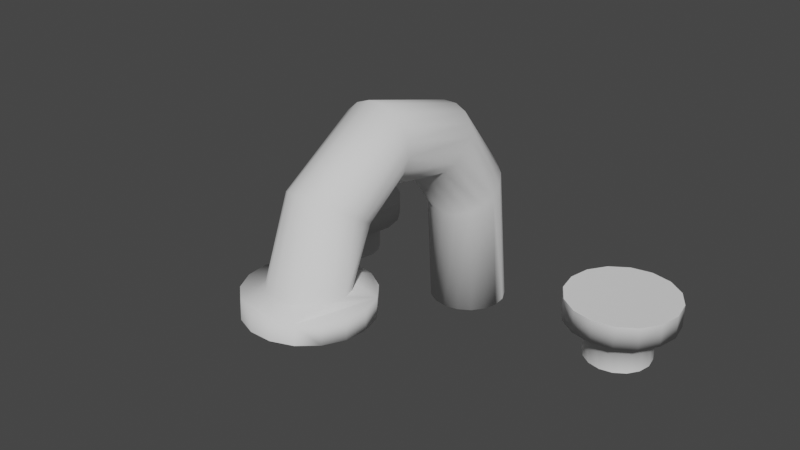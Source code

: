 # Source: tap.blend  (saved by Blender 3.6.11; exported with 4.5.12 LTS)
import bpy
from mathutils import Matrix  # noqa: F401  (used for matrix-valued properties, if any)

bpy.ops.wm.read_factory_settings(use_empty=True)
scene = bpy.context.scene
scene.name = 'Scene'

# ---- collections
col_collection = bpy.data.collections.new('Collection'); scene.collection.children.link(col_collection)

# ---- node groups
ng_auto_smooth = bpy.data.node_groups.new('Auto Smooth', 'GeometryNodeTree')
_s = ng_auto_smooth.interface.new_socket(name='Geometry', in_out='OUTPUT', socket_type='NodeSocketGeometry')
_s = ng_auto_smooth.interface.new_socket(name='Geometry', in_out='INPUT', socket_type='NodeSocketGeometry')
_s = ng_auto_smooth.interface.new_socket(name='Angle', in_out='INPUT', socket_type='NodeSocketFloat')
_s.subtype = 'ANGLE'
_s.min_value = 0.0
_s.max_value = 3.142
ng_auto_smooth.is_modifier = True
_N = ng_auto_smooth.nodes; _L = ng_auto_smooth.links
n0 = _N.new('NodeGroupOutput'); n0.name = 'Group Output'; n0.location = (480, -100)
n1 = _N.new('NodeGroupInput'); n1.name = 'Group Input'; n1.location = (-420, -300)
n2 = _N.new('NodeGroupInput'); n2.name = 'Group Input.001'; n2.location = (-60, -100)
n3 = _N.new('GeometryNodeSetShadeSmooth'); n3.name = 'Set Shade Smooth'; n3.location = (120, -100)
n3.domain = 'EDGE'
n4 = _N.new('GeometryNodeSetShadeSmooth'); n4.name = 'Set Shade Smooth.001'; n4.location = (300, -100)
n5 = _N.new('GeometryNodeInputMeshEdgeAngle'); n5.name = 'Edge Angle'; n5.location = (-420, -220)
n6 = _N.new('GeometryNodeInputEdgeSmooth'); n6.name = 'Is Edge Smooth'; n6.location = (-60, -160)
n7 = _N.new('GeometryNodeInputShadeSmooth'); n7.name = 'Is Face Smooth'; n7.location = (-240, -340)
n8 = _N.new('FunctionNodeBooleanMath'); n8.name = 'Boolean Math'; n8.location = (-60, -220)
n9 = _N.new('FunctionNodeCompare'); n9.name = 'Compare'; n9.location = (-240, -180)
n9.operation = 'LESS_EQUAL'
_L.new(n5.outputs[0], n9.inputs[0])
_L.new(n4.outputs[0], n0.inputs[0])
_L.new(n1.outputs[1], n9.inputs[1])
_L.new(n9.outputs[0], n8.inputs[0])
_L.new(n7.outputs[0], n8.inputs[1])
_L.new(n2.outputs[0], n3.inputs[0])
_L.new(n6.outputs[0], n3.inputs[1])
_L.new(n3.outputs[0], n4.inputs[0])
_L.new(n8.outputs[0], n3.inputs[2])
n0.is_active_output = True

# ---- world
world_world = bpy.data.worlds.new('World'); scene.world = world_world
world_world.use_nodes = True; world_world.node_tree.nodes.clear()
_N = world_world.node_tree.nodes; _L = world_world.node_tree.links
n0 = _N.new('ShaderNodeOutputWorld'); n0.name = 'World Output'; n0.location = (300, 300)
n1 = _N.new('ShaderNodeBackground'); n1.name = 'Background'; n1.location = (10, 300)
n1.inputs[0].default_value = (0.05088, 0.05088, 0.05088, 1.0)
_L.new(n1.outputs[0], n0.inputs[0])
n0.is_active_output = True
world_world.color = (0.05088, 0.05088, 0.05088)
world_world.use_sun_shadow = False
world_world.sun_shadow_jitter_overblur = 0.0

# ---- meshes
me_cylinder = bpy.data.meshes.new('Cylinder')
me_cylinder.from_pydata([(0.0, 1.0, -1.0), (0.0, 1.0, 1.0), (0.3612, 0.9325, -1.0), (0.3612, 0.9325, 1.0), (0.6737, 0.739, -1.0), (0.6737, 0.739, 1.0), (0.8952, 0.4457, -1.0), (0.8952, 0.4457, 1.0), (0.9957, 0.09227, -1.0), (0.9957, 0.09227, 1.0), (0.9618, -0.2737, -1.0), (0.9618, -0.2737, 1.0), (0.798, -0.6026, -1.0), (0.798, -0.6026, 1.0), (0.5264, -0.8502, -1.0), (0.5264, -0.8502, 1.0), (0.1837, -0.983, -1.0), (0.1837, -0.983, 1.0), (-0.1837, -0.983, -1.0), (-0.1837, -0.983, 1.0), (-0.5264, -0.8502, -1.0), (-0.5264, -0.8502, 1.0), (-0.798, -0.6026, -1.0), (-0.798, -0.6026, 1.0), (-0.9618, -0.2737, -1.0), (-0.9618, -0.2737, 1.0), (-0.9957, 0.09227, -1.0), (-0.9957, 0.09227, 1.0), (-0.8952, 0.4457, -1.0), (-0.8952, 0.4457, 1.0), (-0.6737, 0.739, -1.0), (-0.6737, 0.739, 1.0), (-0.3612, 0.9325, -1.0), (-0.3612, 0.9325, 1.0), (-2.634e-08, 1.163, -1.811), (0.3612, 1.107, -1.848), (0.6737, 0.9446, -1.954), (0.8952, 0.699, -2.114), (0.9957, 0.4028, -2.307), (0.9618, 0.09627, -2.507), (0.798, -0.1793, -2.686), (0.5264, -0.3867, -2.821), (0.1837, -0.498, -2.894), (-0.1837, -0.498, -2.894), (-0.5264, -0.3867, -2.821), (-0.798, -0.1793, -2.686), (-0.9618, 0.09627, -2.507), (-0.9957, 0.4028, -2.307), (-0.8952, 0.699, -2.114), (-0.6737, 0.9446, -1.954), (-0.3612, 1.107, -1.848), (-1.784e-07, 2.235, -3.227), (0.3612, 2.192, -3.279), (0.6737, 2.068, -3.428), (0.8952, 1.881, -3.654), (0.9957, 1.656, -3.926), (0.9618, 1.422, -4.208), (0.798, 1.213, -4.461), (0.5264, 1.055, -4.652), (0.1837, 0.9699, -4.754), (-0.1837, 0.9699, -4.754), (-0.5264, 1.055, -4.652), (-0.798, 1.213, -4.461), (-0.9618, 1.422, -4.208), (-0.9957, 1.656, -3.926), (-0.8952, 1.881, -3.654), (-0.6737, 2.068, -3.428), (-0.3612, 2.192, -3.279), (-1.476e-07, 3.754, -3.56), (0.3612, 3.753, -3.628), (0.6737, 3.751, -3.821), (0.8952, 3.747, -4.115), (0.9957, 3.742, -4.468), (0.9618, 3.737, -4.834), (0.798, 3.733, -5.163), (0.5264, 3.729, -5.41), (0.1837, 3.728, -5.543), (-0.1837, 3.728, -5.543), (-0.5264, 3.729, -5.41), (-0.798, 3.733, -5.163), (-0.9618, 3.737, -4.834), (-0.9957, 3.742, -4.468), (-0.8952, 3.747, -4.115), (-0.6737, 3.751, -3.821), (-0.3612, 3.753, -3.628), (-2.766e-07, 4.486, -2.973), (0.3612, 4.542, -3.01), (0.6737, 4.702, -3.118), (0.8952, 4.945, -3.282), (0.9957, 5.238, -3.48), (0.9618, 5.542, -3.685), (0.798, 5.814, -3.869), (0.5264, 6.02, -4.007), (0.1837, 6.13, -4.081), (-0.1837, 6.13, -4.081), (-0.5264, 6.02, -4.007), (-0.798, 5.814, -3.869), (-0.9618, 5.542, -3.685), (-0.9957, 5.238, -3.48), (-0.8952, 4.945, -3.282), (-0.6737, 4.702, -3.118), (-0.3612, 4.542, -3.01), (4.03e-06, 5.025, -1.859), (0.3553, 5.091, -1.861), (0.6627, 5.281, -1.865), (0.8805, 5.57, -1.872), (0.9794, 5.917, -1.881), (0.9461, 6.277, -1.889), (0.7849, 6.601, -1.897), (0.5178, 6.844, -1.903), (0.1807, 6.975, -1.906), (-0.1807, 6.975, -1.906), (-0.5178, 6.844, -1.903), (-0.7849, 6.601, -1.897), (-0.9461, 6.277, -1.889), (-0.9794, 5.917, -1.881), (-0.8805, 5.57, -1.872), (-0.6626, 5.281, -1.865), (-0.3553, 5.091, -1.861), (4.04e-06, 5.038, -1.308), (0.3553, 5.104, -1.309), (0.6627, 5.294, -1.314), (0.8805, 5.583, -1.321), (0.9794, 5.93, -1.329), (0.9461, 6.29, -1.338), (0.7849, 6.614, -1.346), (0.5178, 6.857, -1.351), (0.1807, 6.988, -1.355), (-0.1807, 6.988, -1.355), (-0.5178, 6.857, -1.351), (-0.7849, 6.614, -1.346), (-0.9461, 6.29, -1.338), (-0.9794, 5.93, -1.329), (-0.8805, 5.583, -1.321), (-0.6626, 5.294, -1.314), (-0.3553, 5.104, -1.309), (0.0005134, 4.452, -1.745), (0.5637, 4.557, -1.747), (1.051, 4.859, -1.753), (1.396, 5.316, -1.762), (1.553, 5.867, -1.772), (1.5, 6.437, -1.783), (1.245, 6.95, -1.793), (0.8212, 7.336, -1.801), (0.287, 7.543, -1.805), (-0.2859, 7.543, -1.805), (-0.8202, 7.336, -1.801), (-1.244, 6.95, -1.793), (-1.499, 6.437, -1.783), (-1.552, 5.867, -1.772), (-1.395, 5.316, -1.762), (-1.05, 4.859, -1.753), (-0.5627, 4.557, -1.747), (0.0005134, 4.472, -1.226), (0.5637, 4.578, -1.228), (1.051, 4.879, -1.234), (1.396, 5.336, -1.243), (1.553, 5.887, -1.253), (1.5, 6.457, -1.264), (1.245, 6.97, -1.274), (0.8212, 7.356, -1.282), (0.287, 7.563, -1.286), (-0.2859, 7.563, -1.286), (-0.8202, 7.356, -1.282), (-1.244, 6.97, -1.274), (-1.499, 6.457, -1.264), (-1.552, 5.887, -1.253), (-1.395, 5.336, -1.243), (-1.05, 4.879, -1.234), (-0.5627, 4.578, -1.228)], [], [(0, 1, 3, 2), (2, 3, 5, 4), (4, 5, 7, 6), (6, 7, 9, 8), (8, 9, 11, 10), (10, 11, 13, 12), (12, 13, 15, 14), (14, 15, 17, 16), (16, 17, 19, 18), (18, 19, 21, 20), (20, 21, 23, 22), (22, 23, 25, 24), (24, 25, 27, 26), (26, 27, 29, 28), (28, 29, 31, 30), (3, 1, 33, 31, 29, 27, 25, 23, 21, 19, 17, 15, 13, 11, 9, 7, 5), (30, 31, 33, 32), (32, 33, 1, 0), (22, 24, 46, 45), (48, 49, 66, 65), (32, 0, 34, 50), (8, 10, 39, 38), (18, 20, 44, 43), (28, 30, 49, 48), (4, 6, 37, 36), (14, 16, 42, 41), (24, 26, 47, 46), (0, 2, 35, 34), (10, 12, 40, 39), (20, 22, 45, 44), (30, 32, 50, 49), (6, 8, 38, 37), (16, 18, 43, 42), (26, 28, 48, 47), (2, 4, 36, 35), (12, 14, 41, 40), (53, 54, 71, 70), (41, 42, 59, 58), (34, 35, 52, 51), (49, 50, 67, 66), (42, 43, 60, 59), (35, 36, 53, 52), (50, 34, 51, 67), (43, 44, 61, 60), (36, 37, 54, 53), (44, 45, 62, 61), (37, 38, 55, 54), (45, 46, 63, 62), (38, 39, 56, 55), (46, 47, 64, 63), (39, 40, 57, 56), (47, 48, 65, 64), (40, 41, 58, 57), (77, 94, 93, 76), (61, 62, 79, 78), (54, 55, 72, 71), (62, 63, 80, 79), (55, 56, 73, 72), (63, 64, 81, 80), (56, 57, 74, 73), (64, 65, 82, 81), (57, 58, 75, 74), (65, 66, 83, 82), (58, 59, 76, 75), (51, 52, 69, 68), (66, 67, 84, 83), (59, 60, 77, 76), (52, 53, 70, 69), (67, 51, 68, 84), (60, 61, 78, 77), (79, 96, 95, 78), (70, 87, 86, 69), (68, 85, 101, 84), (77, 78, 95, 94), (71, 88, 87, 70), (72, 89, 88, 71), (80, 97, 96, 79), (73, 90, 89, 72), (81, 98, 97, 80), (74, 91, 90, 73), (82, 99, 98, 81), (75, 92, 91, 74), (83, 100, 99, 82), (76, 93, 92, 75), (84, 101, 100, 83), (97, 98, 115, 114), (132, 131, 165, 166), (90, 91, 108, 107), (98, 99, 116, 115), (91, 92, 109, 108), (99, 100, 117, 116), (92, 93, 110, 109), (85, 86, 103, 102), (100, 101, 118, 117), (93, 94, 111, 110), (86, 87, 104, 103), (101, 85, 102, 118), (94, 95, 112, 111), (87, 88, 105, 104), (95, 96, 113, 112), (88, 89, 106, 105), (96, 97, 114, 113), (89, 90, 107, 106), (119, 120, 121, 122, 123, 124, 125, 126, 127, 128, 129, 130, 131, 132, 133, 134, 135), (107, 108, 142, 141), (131, 130, 164, 165), (106, 107, 141, 140), (130, 129, 163, 164), (105, 106, 140, 139), (129, 128, 162, 163), (118, 102, 136, 152), (104, 105, 139, 138), (128, 127, 161, 162), (117, 118, 152, 151), (103, 104, 138, 137), (127, 126, 160, 161), (116, 117, 151, 150), (102, 103, 137, 136), (126, 125, 159, 160), (115, 116, 150, 149), (150, 151, 168, 167), (143, 144, 161, 160), (136, 137, 154, 153), (151, 152, 169, 168), (144, 145, 162, 161), (137, 138, 155, 154), (152, 136, 153, 169), (145, 146, 163, 162), (138, 139, 156, 155), (146, 147, 164, 163), (139, 140, 157, 156), (147, 148, 165, 164), (140, 141, 158, 157), (148, 149, 166, 165), (141, 142, 159, 158), (149, 150, 167, 166), (142, 143, 160, 159), (108, 109, 143, 142), (133, 132, 166, 167), (109, 110, 144, 143), (120, 119, 153, 154), (134, 133, 167, 168), (110, 111, 145, 144), (121, 120, 154, 155), (135, 134, 168, 169), (111, 112, 146, 145), (122, 121, 155, 156), (119, 135, 169, 153), (112, 113, 147, 146), (123, 122, 156, 157), (113, 114, 148, 147), (124, 123, 157, 158), (114, 115, 149, 148), (125, 124, 158, 159), (69, 86, 85, 68)])
me_cylinder.polygons.foreach_set('use_smooth', [True] * 155)
_uv = me_cylinder.uv_layers.new(name='UVMap')
_uv.uv.foreach_set('vector', [1.0, 0.5, 1.0, 1.0, 0.9412, 1.0, 0.9412, 0.5, 0.9412, 0.5, 0.9412, 1.0, 0.8824, 1.0, 0.8824, 0.5, 0.8824, 0.5, 0.8824, 1.0, 0.8235, 1.0, 0.8235, 0.5, 0.8235, 0.5, 0.8235, 1.0, 0.7647, 1.0, 0.7647, 0.5, 0.7647, 0.5, 0.7647, 1.0, 0.7059, 1.0, 0.7059, 0.5, 0.7059, 0.5, 0.7059, 1.0, 0.6471, 1.0, 0.6471, 0.5, 0.6471, 0.5, 0.6471, 1.0, 0.5882, 1.0, 0.5882, 0.5, 0.5882, 0.5, 0.5882, 1.0, 0.5294, 1.0, 0.5294, 0.5, 0.5294, 0.5, 0.5294, 1.0, 0.4706, 1.0, 0.4706, 0.5, 0.4706, 0.5, 0.4706, 1.0, 0.4118, 1.0, 0.4118, 0.5, 0.4118, 0.5, 0.4118, 1.0, 0.3529, 1.0, 0.3529, 0.5, 0.3529, 0.5, 0.3529, 1.0, 0.2941, 1.0, 0.2941, 0.5, 0.2941, 0.5, 0.2941, 1.0, 0.2353, 1.0, 0.2353, 0.5, 0.2353, 0.5, 0.2353, 1.0, 0.1765, 1.0, 0.1765, 0.5, 0.1765, 0.5, 0.1765, 1.0, 0.1176, 1.0, 0.1176, 0.5, 0.3367, 0.4738, 0.25, 0.49, 0.1633, 0.4738, 0.08831, 0.4274, 0.03516, 0.357, 0.01102, 0.2721, 0.01916, 0.1843, 0.05848, 0.1054, 0.1237, 0.04595, 0.2059, 0.01409, 0.2941, 0.01409, 0.3763, 0.04595, 0.4415, 0.1054, 0.4808, 0.1843, 0.489, 0.2721, 0.4648, 0.357, 0.4117, 0.4274, 0.1176, 0.5, 0.1176, 1.0, 0.05882, 1.0, 0.05882, 0.5, 0.05882, 0.5, 0.05882, 1.0, 5.215e-08, 1.0, 5.215e-08, 0.5, 0.3529, 0.5, 0.2941, 0.5, 0.2941, 0.5, 0.3529, 0.5, 0.1765, 0.5, 0.1176, 0.5, 0.1176, 0.5, 0.1765, 0.5, 0.05882, 0.5, 5.215e-08, 0.5, 5.215e-08, 0.5, 0.05882, 0.5, 0.7647, 0.5, 0.7059, 0.5, 0.7059, 0.5, 0.7647, 0.5, 0.4706, 0.5, 0.4118, 0.5, 0.4118, 0.5, 0.4706, 0.5, 0.1765, 0.5, 0.1176, 0.5, 0.1176, 0.5, 0.1765, 0.5, 0.8824, 0.5, 0.8235, 0.5, 0.8235, 0.5, 0.8824, 0.5, 0.5882, 0.5, 0.5294, 0.5, 0.5294, 0.5, 0.5882, 0.5, 0.2941, 0.5, 0.2353, 0.5, 0.2353, 0.5, 0.2941, 0.5, 1.0, 0.5, 0.9412, 0.5, 0.9412, 0.5, 1.0, 0.5, 0.7059, 0.5, 0.6471, 0.5, 0.6471, 0.5, 0.7059, 0.5, 0.4118, 0.5, 0.3529, 0.5, 0.3529, 0.5, 0.4118, 0.5, 0.1176, 0.5, 0.05882, 0.5, 0.05882, 0.5, 0.1176, 0.5, 0.8235, 0.5, 0.7647, 0.5, 0.7647, 0.5, 0.8235, 0.5, 0.5294, 0.5, 0.4706, 0.5, 0.4706, 0.5, 0.5294, 0.5, 0.2353, 0.5, 0.1765, 0.5, 0.1765, 0.5, 0.2353, 0.5, 0.9412, 0.5, 0.8824, 0.5, 0.8824, 0.5, 0.9412, 0.5, 0.6471, 0.5, 0.5882, 0.5, 0.5882, 0.5, 0.6471, 0.5, 0.8824, 0.5, 0.8235, 0.5, 0.8235, 0.5, 0.8824, 0.5, 0.5882, 0.5, 0.5294, 0.5, 0.5294, 0.5, 0.5882, 0.5, 1.0, 0.5, 0.9412, 0.5, 0.9412, 0.5, 1.0, 0.5, 0.1176, 0.5, 0.05882, 0.5, 0.05882, 0.5, 0.1176, 0.5, 0.5294, 0.5, 0.4706, 0.5, 0.4706, 0.5, 0.5294, 0.5, 0.9412, 0.5, 0.8824, 0.5, 0.8824, 0.5, 0.9412, 0.5, 0.05882, 0.5, 5.215e-08, 0.5, 5.215e-08, 0.5, 0.05882, 0.5, 0.4706, 0.5, 0.4118, 0.5, 0.4118, 0.5, 0.4706, 0.5, 0.8824, 0.5, 0.8235, 0.5, 0.8235, 0.5, 0.8824, 0.5, 0.4118, 0.5, 0.3529, 0.5, 0.3529, 0.5, 0.4118, 0.5, 0.8235, 0.5, 0.7647, 0.5, 0.7647, 0.5, 0.8235, 0.5, 0.3529, 0.5, 0.2941, 0.5, 0.2941, 0.5, 0.3529, 0.5, 0.7647, 0.5, 0.7059, 0.5, 0.7059, 0.5, 0.7647, 0.5, 0.2941, 0.5, 0.2353, 0.5, 0.2353, 0.5, 0.2941, 0.5, 0.7059, 0.5, 0.6471, 0.5, 0.6471, 0.5, 0.7059, 0.5, 0.2353, 0.5, 0.1765, 0.5, 0.1765, 0.5, 0.2353, 0.5, 0.6471, 0.5, 0.5882, 0.5, 0.5882, 0.5, 0.6471, 0.5, 0.4706, 0.5, 0.4706, 0.5, 0.5294, 0.5, 0.5294, 0.5, 0.4118, 0.5, 0.3529, 0.5, 0.3529, 0.5, 0.4118, 0.5, 0.8235, 0.5, 0.7647, 0.5, 0.7647, 0.5, 0.8235, 0.5, 0.3529, 0.5, 0.2941, 0.5, 0.2941, 0.5, 0.3529, 0.5, 0.7647, 0.5, 0.7059, 0.5, 0.7059, 0.5, 0.7647, 0.5, 0.2941, 0.5, 0.2353, 0.5, 0.2353, 0.5, 0.2941, 0.5, 0.7059, 0.5, 0.6471, 0.5, 0.6471, 0.5, 0.7059, 0.5, 0.2353, 0.5, 0.1765, 0.5, 0.1765, 0.5, 0.2353, 0.5, 0.6471, 0.5, 0.5882, 0.5, 0.5882, 0.5, 0.6471, 0.5, 0.1765, 0.5, 0.1176, 0.5, 0.1176, 0.5, 0.1765, 0.5, 0.5882, 0.5, 0.5294, 0.5, 0.5294, 0.5, 0.5882, 0.5, 1.0, 0.5, 0.9412, 0.5, 0.9412, 0.5, 1.0, 0.5, 0.1176, 0.5, 0.05882, 0.5, 0.05882, 0.5, 0.1176, 0.5, 0.5294, 0.5, 0.4706, 0.5, 0.4706, 0.5, 0.5294, 0.5, 0.9412, 0.5, 0.8824, 0.5, 0.8824, 0.5, 0.9412, 0.5, 0.05882, 0.5, 5.215e-08, 0.5, 5.215e-08, 0.5, 0.05882, 0.5, 0.4706, 0.5, 0.4118, 0.5, 0.4118, 0.5, 0.4706, 0.5, 0.3529, 0.5, 0.3529, 0.5, 0.4118, 0.5, 0.4118, 0.5, 0.8824, 0.5, 0.8824, 0.5, 0.9412, 0.5, 0.9412, 0.5, 5.215e-08, 0.5, 5.215e-08, 0.5, 0.05882, 0.5, 0.05882, 0.5, 0.4706, 0.5, 0.4118, 0.5, 0.4118, 0.5, 0.4706, 0.5, 0.8235, 0.5, 0.8235, 0.5, 0.8824, 0.5, 0.8824, 0.5, 0.7647, 0.5, 0.7647, 0.5, 0.8235, 0.5, 0.8235, 0.5, 0.2941, 0.5, 0.2941, 0.5, 0.3529, 0.5, 0.3529, 0.5, 0.7059, 0.5, 0.7059, 0.5, 0.7647, 0.5, 0.7647, 0.5, 0.2353, 0.5, 0.2353, 0.5, 0.2941, 0.5, 0.2941, 0.5, 0.6471, 0.5, 0.6471, 0.5, 0.7059, 0.5, 0.7059, 0.5, 0.1765, 0.5, 0.1765, 0.5, 0.2353, 0.5, 0.2353, 0.5, 0.5882, 0.5, 0.5882, 0.5, 0.6471, 0.5, 0.6471, 0.5, 0.1176, 0.5, 0.1176, 0.5, 0.1765, 0.5, 0.1765, 0.5, 0.5294, 0.5, 0.5294, 0.5, 0.5882, 0.5, 0.5882, 0.5, 0.05882, 0.5, 0.05882, 0.5, 0.1176, 0.5, 0.1176, 0.5, 0.2941, 0.5, 0.2353, 0.5, 0.2353, 0.5, 0.2941, 0.5, 0.511, 0.2721, 0.5192, 0.1843, 0.5192, 0.1843, 0.511, 0.2721, 0.7059, 0.5, 0.6471, 0.5, 0.6471, 0.5, 0.7059, 0.5, 0.2353, 0.5, 0.1765, 0.5, 0.1765, 0.5, 0.2353, 0.5, 0.6471, 0.5, 0.5882, 0.5, 0.5882, 0.5, 0.6471, 0.5, 0.1765, 0.5, 0.1176, 0.5, 0.1176, 0.5, 0.1765, 0.5, 0.5882, 0.5, 0.5294, 0.5, 0.5294, 0.5, 0.5882, 0.5, 1.0, 0.5, 0.9412, 0.5, 0.9412, 0.5, 1.0, 0.5, 0.1176, 0.5, 0.05882, 0.5, 0.05882, 0.5, 0.1176, 0.5, 0.5294, 0.5, 0.4706, 0.5, 0.4706, 0.5, 0.5294, 0.5, 0.9412, 0.5, 0.8824, 0.5, 0.8824, 0.5, 0.9412, 0.5, 0.05882, 0.5, 5.215e-08, 0.5, 5.215e-08, 0.5, 0.05882, 0.5, 0.4706, 0.5, 0.4118, 0.5, 0.4118, 0.5, 0.4706, 0.5, 0.8824, 0.5, 0.8235, 0.5, 0.8235, 0.5, 0.8824, 0.5, 0.4118, 0.5, 0.3529, 0.5, 0.3529, 0.5, 0.4118, 0.5, 0.8235, 0.5, 0.7647, 0.5, 0.7647, 0.5, 0.8235, 0.5, 0.3529, 0.5, 0.2941, 0.5, 0.2941, 0.5, 0.3529, 0.5, 0.7647, 0.5, 0.7059, 0.5, 0.7059, 0.5, 0.7647, 0.5, 0.75, 0.49, 0.8367, 0.4738, 0.9117, 0.4274, 0.9648, 0.357, 0.989, 0.2721, 0.9808, 0.1843, 0.9415, 0.1054, 0.8763, 0.04595, 0.7941, 0.01409, 0.7059, 0.01409, 0.6237, 0.04595, 0.5585, 0.1054, 0.5192, 0.1843, 0.511, 0.2721, 0.5352, 0.357, 0.5883, 0.4274, 0.6633, 0.4738, 0.7059, 0.5, 0.6471, 0.5, 0.6471, 0.5, 0.7059, 0.5, 0.5192, 0.1843, 0.5585, 0.1054, 0.5585, 0.1054, 0.5192, 0.1843, 0.7647, 0.5, 0.7059, 0.5, 0.7059, 0.5, 0.7647, 0.5, 0.5585, 0.1054, 0.6237, 0.04595, 0.6237, 0.04595, 0.5585, 0.1054, 0.8235, 0.5, 0.7647, 0.5, 0.7647, 0.5, 0.8235, 0.5, 0.6237, 0.04595, 0.7059, 0.01409, 0.7059, 0.01409, 0.6237, 0.04595, 0.05882, 0.5, 5.215e-08, 0.5, 5.215e-08, 0.5, 0.05882, 0.5, 0.8824, 0.5, 0.8235, 0.5, 0.8235, 0.5, 0.8824, 0.5, 0.7059, 0.01409, 0.7941, 0.01409, 0.7941, 0.01409, 0.7059, 0.01409, 0.1176, 0.5, 0.05882, 0.5, 0.05882, 0.5, 0.1176, 0.5, 0.9412, 0.5, 0.8824, 0.5, 0.8824, 0.5, 0.9412, 0.5, 0.7941, 0.01409, 0.8763, 0.04595, 0.8763, 0.04595, 0.7941, 0.01409, 0.1765, 0.5, 0.1176, 0.5, 0.1176, 0.5, 0.1765, 0.5, 1.0, 0.5, 0.9412, 0.5, 0.9412, 0.5, 1.0, 0.5, 0.8763, 0.04595, 0.9415, 0.1054, 0.9415, 0.1054, 0.8763, 0.04595, 0.2353, 0.5, 0.1765, 0.5, 0.1765, 0.5, 0.2353, 0.5, 0.1765, 0.5, 0.1176, 0.5, 0.1176, 0.5, 0.1765, 0.5, 0.5882, 0.5, 0.5294, 0.5, 0.5294, 0.5, 0.5882, 0.5, 1.0, 0.5, 0.9412, 0.5, 0.9412, 0.5, 1.0, 0.5, 0.1176, 0.5, 0.05882, 0.5, 0.05882, 0.5, 0.1176, 0.5, 0.5294, 0.5, 0.4706, 0.5, 0.4706, 0.5, 0.5294, 0.5, 0.9412, 0.5, 0.8824, 0.5, 0.8824, 0.5, 0.9412, 0.5, 0.05882, 0.5, 5.215e-08, 0.5, 5.215e-08, 0.5, 0.05882, 0.5, 0.4706, 0.5, 0.4118, 0.5, 0.4118, 0.5, 0.4706, 0.5, 0.8824, 0.5, 0.8235, 0.5, 0.8235, 0.5, 0.8824, 0.5, 0.4118, 0.5, 0.3529, 0.5, 0.3529, 0.5, 0.4118, 0.5, 0.8235, 0.5, 0.7647, 0.5, 0.7647, 0.5, 0.8235, 0.5, 0.3529, 0.5, 0.2941, 0.5, 0.2941, 0.5, 0.3529, 0.5, 0.7647, 0.5, 0.7059, 0.5, 0.7059, 0.5, 0.7647, 0.5, 0.2941, 0.5, 0.2353, 0.5, 0.2353, 0.5, 0.2941, 0.5, 0.7059, 0.5, 0.6471, 0.5, 0.6471, 0.5, 0.7059, 0.5, 0.2353, 0.5, 0.1765, 0.5, 0.1765, 0.5, 0.2353, 0.5, 0.6471, 0.5, 0.5882, 0.5, 0.5882, 0.5, 0.6471, 0.5, 0.6471, 0.5, 0.5882, 0.5, 0.5882, 0.5, 0.6471, 0.5, 0.5352, 0.357, 0.511, 0.2721, 0.511, 0.2721, 0.5352, 0.357, 0.5882, 0.5, 0.5294, 0.5, 0.5294, 0.5, 0.5882, 0.5, 0.8367, 0.4738, 0.75, 0.49, 0.75, 0.49, 0.8367, 0.4738, 0.5883, 0.4274, 0.5352, 0.357, 0.5352, 0.357, 0.5883, 0.4274, 0.5294, 0.5, 0.4706, 0.5, 0.4706, 0.5, 0.5294, 0.5, 0.9117, 0.4274, 0.8367, 0.4738, 0.8367, 0.4738, 0.9117, 0.4274, 0.6633, 0.4738, 0.5883, 0.4274, 0.5883, 0.4274, 0.6633, 0.4738, 0.4706, 0.5, 0.4118, 0.5, 0.4118, 0.5, 0.4706, 0.5, 0.9648, 0.357, 0.9117, 0.4274, 0.9117, 0.4274, 0.9648, 0.357, 0.75, 0.49, 0.6633, 0.4738, 0.6633, 0.4738, 0.75, 0.49, 0.4118, 0.5, 0.3529, 0.5, 0.3529, 0.5, 0.4118, 0.5, 0.989, 0.2721, 0.9648, 0.357, 0.9648, 0.357, 0.989, 0.2721, 0.3529, 0.5, 0.2941, 0.5, 0.2941, 0.5, 0.3529, 0.5, 0.9808, 0.1843, 0.989, 0.2721, 0.989, 0.2721, 0.9808, 0.1843, 0.2941, 0.5, 0.2353, 0.5, 0.2353, 0.5, 0.2941, 0.5, 0.9415, 0.1054, 0.9808, 0.1843, 0.9808, 0.1843, 0.9415, 0.1054, 0.9412, 0.5, 0.9412, 0.5, 1.0, 0.5, 1.0, 0.5])
me_cylinder.update()
me_cylinder_001 = bpy.data.meshes.new('Cylinder.001')
me_cylinder_001.from_pydata([(0.0, 1.0, -1.0), (-3.925e-07, 1.671, 0.9728), (0.3827, 0.9239, -1.0), (0.6396, 1.544, 0.9728), (0.7071, 0.7071, -1.0), (1.182, 1.182, 0.9728), (0.9239, 0.3827, -1.0), (1.544, 0.6396, 0.9728), (1.0, 0.0, -1.0), (1.671, 1.448e-07, 0.9728), (0.9239, -0.3827, -1.0), (1.544, -0.6396, 0.9728), (0.7071, -0.7071, -1.0), (1.182, -1.182, 0.9728), (0.3827, -0.9239, -1.0), (0.6396, -1.544, 0.9728), (0.0, -1.0, -1.0), (-3.925e-07, -1.671, 0.9728), (-0.3827, -0.9239, -1.0), (-0.6396, -1.544, 0.9728), (-0.7071, -0.7071, -1.0), (-1.182, -1.182, 0.9728), (-0.9239, -0.3827, -1.0), (-1.544, -0.6396, 0.9728), (-1.0, 0.0, -1.0), (-1.671, 1.448e-07, 0.9728), (-0.9239, 0.3827, -1.0), (-1.544, 0.6396, 0.9728), (-0.7071, 0.7071, -1.0), (-1.182, 1.182, 0.9728), (-0.3827, 0.9239, -1.0), (-0.6396, 1.544, 0.9728), (-4.186e-07, 1.671, 2.11), (0.6396, 1.544, 2.11), (1.182, 1.182, 2.11), (1.544, 0.6396, 2.11), (1.671, 1.448e-07, 2.11), (1.544, -0.6396, 2.11), (1.182, -1.182, 2.11), (0.6396, -1.544, 2.11), (-4.186e-07, -1.671, 2.11), (-0.6396, -1.544, 2.11), (-1.182, -1.182, 2.11), (-1.544, -0.6396, 2.11), (-1.671, 1.448e-07, 2.11), (-1.544, 0.6396, 2.11), (-1.182, 1.182, 2.11), (-0.6396, 1.544, 2.11), (0.0, 1.0, 0.8416), (0.3827, 0.9239, 0.8416), (0.7071, 0.7071, 0.8416), (0.9239, 0.3827, 0.8416), (1.0, 0.0, 0.8416), (0.9239, -0.3827, 0.8416), (0.7071, -0.7071, 0.8416), (0.3827, -0.9239, 0.8416), (0.0, -1.0, 0.8416), (-0.3827, -0.9239, 0.8416), (-0.7071, -0.7071, 0.8416), (-0.9239, -0.3827, 0.8416), (-1.0, 0.0, 0.8416), (-0.9239, 0.3827, 0.8416), (-0.7071, 0.7071, 0.8416), (-0.3827, 0.9239, 0.8416)], [], [(48, 1, 3, 49), (49, 3, 5, 50), (50, 5, 7, 51), (51, 7, 9, 52), (52, 9, 11, 53), (53, 11, 13, 54), (54, 13, 15, 55), (55, 15, 17, 56), (56, 17, 19, 57), (57, 19, 21, 58), (58, 21, 23, 59), (59, 23, 25, 60), (60, 25, 27, 61), (61, 27, 29, 62), (21, 19, 41, 42), (62, 29, 31, 63), (63, 31, 1, 48), (0, 2, 4, 6, 8, 10, 12, 14, 16, 18, 20, 22, 24, 26, 28, 30), (33, 32, 47, 46, 45, 44, 43, 42, 41, 40, 39, 38, 37, 36, 35, 34), (31, 29, 46, 47), (7, 5, 34, 35), (17, 15, 39, 40), (27, 25, 44, 45), (3, 1, 32, 33), (13, 11, 37, 38), (23, 21, 42, 43), (1, 31, 47, 32), (9, 7, 35, 36), (19, 17, 40, 41), (29, 27, 45, 46), (5, 3, 33, 34), (15, 13, 38, 39), (25, 23, 43, 44), (11, 9, 36, 37), (30, 63, 48, 0), (28, 62, 63, 30), (26, 61, 62, 28), (24, 60, 61, 26), (22, 59, 60, 24), (20, 58, 59, 22), (18, 57, 58, 20), (16, 56, 57, 18), (14, 55, 56, 16), (12, 54, 55, 14), (10, 53, 54, 12), (8, 52, 53, 10), (6, 51, 52, 8), (4, 50, 51, 6), (2, 49, 50, 4), (0, 48, 49, 2)])
me_cylinder_001.polygons.foreach_set('use_smooth', [True] * 50)
_uv = me_cylinder_001.uv_layers.new(name='UVMap')
_uv.uv.foreach_set('vector', [1.0, 0.9668, 1.0, 1.0, 0.9375, 1.0, 0.9375, 0.9668, 0.9375, 0.9668, 0.9375, 1.0, 0.875, 1.0, 0.875, 0.9668, 0.875, 0.9668, 0.875, 1.0, 0.8125, 1.0, 0.8125, 0.9668, 0.8125, 0.9668, 0.8125, 1.0, 0.75, 1.0, 0.75, 0.9668, 0.75, 0.9668, 0.75, 1.0, 0.6875, 1.0, 0.6875, 0.9668, 0.6875, 0.9668, 0.6875, 1.0, 0.625, 1.0, 0.625, 0.9668, 0.625, 0.9668, 0.625, 1.0, 0.5625, 1.0, 0.5625, 0.9668, 0.5625, 0.9668, 0.5625, 1.0, 0.5, 1.0, 0.5, 0.9668, 0.5, 0.9668, 0.5, 1.0, 0.4375, 1.0, 0.4375, 0.9668, 0.4375, 0.9668, 0.4375, 1.0, 0.375, 1.0, 0.375, 0.9668, 0.375, 0.9668, 0.375, 1.0, 0.3125, 1.0, 0.3125, 0.9668, 0.3125, 0.9668, 0.3125, 1.0, 0.25, 1.0, 0.25, 0.9668, 0.25, 0.9668, 0.25, 1.0, 0.1875, 1.0, 0.1875, 0.9668, 0.1875, 0.9668, 0.1875, 1.0, 0.125, 1.0, 0.125, 0.9668, 0.375, 1.0, 0.4375, 1.0, 0.4375, 1.0, 0.375, 1.0, 0.125, 0.9668, 0.125, 1.0, 0.0625, 1.0, 0.0625, 0.9668, 0.0625, 0.9668, 0.0625, 1.0, 0.0, 1.0, 0.0, 0.9668, 0.75, 0.49, 0.8418, 0.4717, 0.9197, 0.4197, 0.9717, 0.3418, 0.99, 0.25, 0.9717, 0.1582, 0.9197, 0.08029, 0.8418, 0.02827, 0.75, 0.01, 0.6582, 0.02827, 0.5803, 0.08029, 0.5283, 0.1582, 0.51, 0.25, 0.5283, 0.3418, 0.5803, 0.4197, 0.6582, 0.4717, 0.3418, 0.4717, 0.25, 0.49, 0.1582, 0.4717, 0.08029, 0.4197, 0.02827, 0.3418, 0.01, 0.25, 0.02827, 0.1582, 0.08029, 0.08029, 0.1582, 0.02827, 0.25, 0.01, 0.3418, 0.02827, 0.4197, 0.08029, 0.4717, 0.1582, 0.49, 0.25, 0.4717, 0.3418, 0.4197, 0.4197, 0.0625, 1.0, 0.125, 1.0, 0.125, 1.0, 0.0625, 1.0, 0.8125, 1.0, 0.875, 1.0, 0.875, 1.0, 0.8125, 1.0, 0.5, 1.0, 0.5625, 1.0, 0.5625, 1.0, 0.5, 1.0, 0.1875, 1.0, 0.25, 1.0, 0.25, 1.0, 0.1875, 1.0, 0.9375, 1.0, 1.0, 1.0, 1.0, 1.0, 0.9375, 1.0, 0.625, 1.0, 0.6875, 1.0, 0.6875, 1.0, 0.625, 1.0, 0.3125, 1.0, 0.375, 1.0, 0.375, 1.0, 0.3125, 1.0, 0.0, 1.0, 0.0625, 1.0, 0.0625, 1.0, 0.0, 1.0, 0.75, 1.0, 0.8125, 1.0, 0.8125, 1.0, 0.75, 1.0, 0.4375, 1.0, 0.5, 1.0, 0.5, 1.0, 0.4375, 1.0, 0.125, 1.0, 0.1875, 1.0, 0.1875, 1.0, 0.125, 1.0, 0.875, 1.0, 0.9375, 1.0, 0.9375, 1.0, 0.875, 1.0, 0.5625, 1.0, 0.625, 1.0, 0.625, 1.0, 0.5625, 1.0, 0.25, 1.0, 0.3125, 1.0, 0.3125, 1.0, 0.25, 1.0, 0.6875, 1.0, 0.75, 1.0, 0.75, 1.0, 0.6875, 1.0, 0.0625, 0.5, 0.0625, 0.9668, 0.0, 0.9668, 0.0, 0.5, 0.125, 0.5, 0.125, 0.9668, 0.0625, 0.9668, 0.0625, 0.5, 0.1875, 0.5, 0.1875, 0.9668, 0.125, 0.9668, 0.125, 0.5, 0.25, 0.5, 0.25, 0.9668, 0.1875, 0.9668, 0.1875, 0.5, 0.3125, 0.5, 0.3125, 0.9668, 0.25, 0.9668, 0.25, 0.5, 0.375, 0.5, 0.375, 0.9668, 0.3125, 0.9668, 0.3125, 0.5, 0.4375, 0.5, 0.4375, 0.9668, 0.375, 0.9668, 0.375, 0.5, 0.5, 0.5, 0.5, 0.9668, 0.4375, 0.9668, 0.4375, 0.5, 0.5625, 0.5, 0.5625, 0.9668, 0.5, 0.9668, 0.5, 0.5, 0.625, 0.5, 0.625, 0.9668, 0.5625, 0.9668, 0.5625, 0.5, 0.6875, 0.5, 0.6875, 0.9668, 0.625, 0.9668, 0.625, 0.5, 0.75, 0.5, 0.75, 0.9668, 0.6875, 0.9668, 0.6875, 0.5, 0.8125, 0.5, 0.8125, 0.9668, 0.75, 0.9668, 0.75, 0.5, 0.875, 0.5, 0.875, 0.9668, 0.8125, 0.9668, 0.8125, 0.5, 0.9375, 0.5, 0.9375, 0.9668, 0.875, 0.9668, 0.875, 0.5, 1.0, 0.5, 1.0, 0.9668, 0.9375, 0.9668, 0.9375, 0.5])
me_cylinder_001.update()
me_cylinder_002 = bpy.data.meshes.new('Cylinder.002')
me_cylinder_002.from_pydata([(0.0, 1.0, -1.0), (-3.925e-07, 1.671, 0.9728), (0.3827, 0.9239, -1.0), (0.6396, 1.544, 0.9728), (0.7071, 0.7071, -1.0), (1.182, 1.182, 0.9728), (0.9239, 0.3827, -1.0), (1.544, 0.6396, 0.9728), (1.0, 0.0, -1.0), (1.671, 1.448e-07, 0.9728), (0.9239, -0.3827, -1.0), (1.544, -0.6396, 0.9728), (0.7071, -0.7071, -1.0), (1.182, -1.182, 0.9728), (0.3827, -0.9239, -1.0), (0.6396, -1.544, 0.9728), (0.0, -1.0, -1.0), (-3.925e-07, -1.671, 0.9728), (-0.3827, -0.9239, -1.0), (-0.6396, -1.544, 0.9728), (-0.7071, -0.7071, -1.0), (-1.182, -1.182, 0.9728), (-0.9239, -0.3827, -1.0), (-1.544, -0.6396, 0.9728), (-1.0, 0.0, -1.0), (-1.671, 1.448e-07, 0.9728), (-0.9239, 0.3827, -1.0), (-1.544, 0.6396, 0.9728), (-0.7071, 0.7071, -1.0), (-1.182, 1.182, 0.9728), (-0.3827, 0.9239, -1.0), (-0.6396, 1.544, 0.9728), (-4.186e-07, 1.671, 2.11), (0.6396, 1.544, 2.11), (1.182, 1.182, 2.11), (1.544, 0.6396, 2.11), (1.671, 1.448e-07, 2.11), (1.544, -0.6396, 2.11), (1.182, -1.182, 2.11), (0.6396, -1.544, 2.11), (-4.186e-07, -1.671, 2.11), (-0.6396, -1.544, 2.11), (-1.182, -1.182, 2.11), (-1.544, -0.6396, 2.11), (-1.671, 1.448e-07, 2.11), (-1.544, 0.6396, 2.11), (-1.182, 1.182, 2.11), (-0.6396, 1.544, 2.11), (0.0, 1.0, 0.8416), (0.3827, 0.9239, 0.8416), (0.7071, 0.7071, 0.8416), (0.9239, 0.3827, 0.8416), (1.0, 0.0, 0.8416), (0.9239, -0.3827, 0.8416), (0.7071, -0.7071, 0.8416), (0.3827, -0.9239, 0.8416), (0.0, -1.0, 0.8416), (-0.3827, -0.9239, 0.8416), (-0.7071, -0.7071, 0.8416), (-0.9239, -0.3827, 0.8416), (-1.0, 0.0, 0.8416), (-0.9239, 0.3827, 0.8416), (-0.7071, 0.7071, 0.8416), (-0.3827, 0.9239, 0.8416)], [], [(48, 1, 3, 49), (49, 3, 5, 50), (50, 5, 7, 51), (51, 7, 9, 52), (52, 9, 11, 53), (53, 11, 13, 54), (54, 13, 15, 55), (55, 15, 17, 56), (56, 17, 19, 57), (57, 19, 21, 58), (58, 21, 23, 59), (59, 23, 25, 60), (60, 25, 27, 61), (61, 27, 29, 62), (21, 19, 41, 42), (62, 29, 31, 63), (63, 31, 1, 48), (0, 2, 4, 6, 8, 10, 12, 14, 16, 18, 20, 22, 24, 26, 28, 30), (33, 32, 47, 46, 45, 44, 43, 42, 41, 40, 39, 38, 37, 36, 35, 34), (31, 29, 46, 47), (7, 5, 34, 35), (17, 15, 39, 40), (27, 25, 44, 45), (3, 1, 32, 33), (13, 11, 37, 38), (23, 21, 42, 43), (1, 31, 47, 32), (9, 7, 35, 36), (19, 17, 40, 41), (29, 27, 45, 46), (5, 3, 33, 34), (15, 13, 38, 39), (25, 23, 43, 44), (11, 9, 36, 37), (30, 63, 48, 0), (28, 62, 63, 30), (26, 61, 62, 28), (24, 60, 61, 26), (22, 59, 60, 24), (20, 58, 59, 22), (18, 57, 58, 20), (16, 56, 57, 18), (14, 55, 56, 16), (12, 54, 55, 14), (10, 53, 54, 12), (8, 52, 53, 10), (6, 51, 52, 8), (4, 50, 51, 6), (2, 49, 50, 4), (0, 48, 49, 2)])
me_cylinder_002.polygons.foreach_set('use_smooth', [True] * 50)
_uv = me_cylinder_002.uv_layers.new(name='UVMap')
_uv.uv.foreach_set('vector', [1.0, 0.9668, 1.0, 1.0, 0.9375, 1.0, 0.9375, 0.9668, 0.9375, 0.9668, 0.9375, 1.0, 0.875, 1.0, 0.875, 0.9668, 0.875, 0.9668, 0.875, 1.0, 0.8125, 1.0, 0.8125, 0.9668, 0.8125, 0.9668, 0.8125, 1.0, 0.75, 1.0, 0.75, 0.9668, 0.75, 0.9668, 0.75, 1.0, 0.6875, 1.0, 0.6875, 0.9668, 0.6875, 0.9668, 0.6875, 1.0, 0.625, 1.0, 0.625, 0.9668, 0.625, 0.9668, 0.625, 1.0, 0.5625, 1.0, 0.5625, 0.9668, 0.5625, 0.9668, 0.5625, 1.0, 0.5, 1.0, 0.5, 0.9668, 0.5, 0.9668, 0.5, 1.0, 0.4375, 1.0, 0.4375, 0.9668, 0.4375, 0.9668, 0.4375, 1.0, 0.375, 1.0, 0.375, 0.9668, 0.375, 0.9668, 0.375, 1.0, 0.3125, 1.0, 0.3125, 0.9668, 0.3125, 0.9668, 0.3125, 1.0, 0.25, 1.0, 0.25, 0.9668, 0.25, 0.9668, 0.25, 1.0, 0.1875, 1.0, 0.1875, 0.9668, 0.1875, 0.9668, 0.1875, 1.0, 0.125, 1.0, 0.125, 0.9668, 0.375, 1.0, 0.4375, 1.0, 0.4375, 1.0, 0.375, 1.0, 0.125, 0.9668, 0.125, 1.0, 0.0625, 1.0, 0.0625, 0.9668, 0.0625, 0.9668, 0.0625, 1.0, 0.0, 1.0, 0.0, 0.9668, 0.75, 0.49, 0.8418, 0.4717, 0.9197, 0.4197, 0.9717, 0.3418, 0.99, 0.25, 0.9717, 0.1582, 0.9197, 0.08029, 0.8418, 0.02827, 0.75, 0.01, 0.6582, 0.02827, 0.5803, 0.08029, 0.5283, 0.1582, 0.51, 0.25, 0.5283, 0.3418, 0.5803, 0.4197, 0.6582, 0.4717, 0.3418, 0.4717, 0.25, 0.49, 0.1582, 0.4717, 0.08029, 0.4197, 0.02827, 0.3418, 0.01, 0.25, 0.02827, 0.1582, 0.08029, 0.08029, 0.1582, 0.02827, 0.25, 0.01, 0.3418, 0.02827, 0.4197, 0.08029, 0.4717, 0.1582, 0.49, 0.25, 0.4717, 0.3418, 0.4197, 0.4197, 0.0625, 1.0, 0.125, 1.0, 0.125, 1.0, 0.0625, 1.0, 0.8125, 1.0, 0.875, 1.0, 0.875, 1.0, 0.8125, 1.0, 0.5, 1.0, 0.5625, 1.0, 0.5625, 1.0, 0.5, 1.0, 0.1875, 1.0, 0.25, 1.0, 0.25, 1.0, 0.1875, 1.0, 0.9375, 1.0, 1.0, 1.0, 1.0, 1.0, 0.9375, 1.0, 0.625, 1.0, 0.6875, 1.0, 0.6875, 1.0, 0.625, 1.0, 0.3125, 1.0, 0.375, 1.0, 0.375, 1.0, 0.3125, 1.0, 0.0, 1.0, 0.0625, 1.0, 0.0625, 1.0, 0.0, 1.0, 0.75, 1.0, 0.8125, 1.0, 0.8125, 1.0, 0.75, 1.0, 0.4375, 1.0, 0.5, 1.0, 0.5, 1.0, 0.4375, 1.0, 0.125, 1.0, 0.1875, 1.0, 0.1875, 1.0, 0.125, 1.0, 0.875, 1.0, 0.9375, 1.0, 0.9375, 1.0, 0.875, 1.0, 0.5625, 1.0, 0.625, 1.0, 0.625, 1.0, 0.5625, 1.0, 0.25, 1.0, 0.3125, 1.0, 0.3125, 1.0, 0.25, 1.0, 0.6875, 1.0, 0.75, 1.0, 0.75, 1.0, 0.6875, 1.0, 0.0625, 0.5, 0.0625, 0.9668, 0.0, 0.9668, 0.0, 0.5, 0.125, 0.5, 0.125, 0.9668, 0.0625, 0.9668, 0.0625, 0.5, 0.1875, 0.5, 0.1875, 0.9668, 0.125, 0.9668, 0.125, 0.5, 0.25, 0.5, 0.25, 0.9668, 0.1875, 0.9668, 0.1875, 0.5, 0.3125, 0.5, 0.3125, 0.9668, 0.25, 0.9668, 0.25, 0.5, 0.375, 0.5, 0.375, 0.9668, 0.3125, 0.9668, 0.3125, 0.5, 0.4375, 0.5, 0.4375, 0.9668, 0.375, 0.9668, 0.375, 0.5, 0.5, 0.5, 0.5, 0.9668, 0.4375, 0.9668, 0.4375, 0.5, 0.5625, 0.5, 0.5625, 0.9668, 0.5, 0.9668, 0.5, 0.5, 0.625, 0.5, 0.625, 0.9668, 0.5625, 0.9668, 0.5625, 0.5, 0.6875, 0.5, 0.6875, 0.9668, 0.625, 0.9668, 0.625, 0.5, 0.75, 0.5, 0.75, 0.9668, 0.6875, 0.9668, 0.6875, 0.5, 0.8125, 0.5, 0.8125, 0.9668, 0.75, 0.9668, 0.75, 0.5, 0.875, 0.5, 0.875, 0.9668, 0.8125, 0.9668, 0.8125, 0.5, 0.9375, 0.5, 0.9375, 0.9668, 0.875, 0.9668, 0.875, 0.5, 1.0, 0.5, 1.0, 0.9668, 0.9375, 0.9668, 0.9375, 0.5])
me_cylinder_002.update()

# ---- objects
ob_cylinder = bpy.data.objects.new('Cylinder', me_cylinder)
ob_cylinder_001 = bpy.data.objects.new('Cylinder.001', me_cylinder_001)
ob_cylinder_002 = bpy.data.objects.new('Cylinder.002', me_cylinder_002)

# ---- transforms, parenting, visibility, modifiers, constraints
ob_cylinder.location = (-0.02849, 0.2363, 1.924)
ob_cylinder.scale = (-0.02546, -0.02546, -0.02546)
_m = ob_cylinder.modifiers.new('Decimate', 'DECIMATE')
_m.decimate_type = 'DISSOLVE'
_m.angle_limit = 0.2793
_m = ob_cylinder.modifiers.new('Auto Smooth', 'NODES')
_m.node_group = ng_auto_smooth
_gi = [s.identifier for s in ng_auto_smooth.interface.items_tree if s.item_type == 'SOCKET' and s.in_out == 'INPUT']
_m[_gi[1]] = 1.58  # Angle
ob_cylinder_001.location = (-0.1386, 0.2375, 1.91)
ob_cylinder_001.scale = (0.02235, 0.02235, 0.01359)
_m = ob_cylinder_001.modifiers.new('Auto Smooth', 'NODES')
_m.node_group = ng_auto_smooth
_gi = [s.identifier for s in ng_auto_smooth.interface.items_tree if s.item_type == 'SOCKET' and s.in_out == 'INPUT']
_m[_gi[1]] = 1.543  # Angle
ob_cylinder_002.location = (0.08869, 0.2375, 1.91)
ob_cylinder_002.scale = (0.02235, 0.02235, 0.01359)
_m = ob_cylinder_002.modifiers.new('Auto Smooth', 'NODES')
_m.node_group = ng_auto_smooth
_gi = [s.identifier for s in ng_auto_smooth.interface.items_tree if s.item_type == 'SOCKET' and s.in_out == 'INPUT']
_m[_gi[1]] = 1.543  # Angle

# ---- collection membership
col_collection.objects.link(ob_cylinder)
col_collection.objects.link(ob_cylinder_001)
col_collection.objects.link(ob_cylinder_002)

# ---- scene / render settings (as saved in the file)
scene.frame_start = 1; scene.frame_end = 250; scene.frame_set(0)
scene.render.engine = 'BLENDER_EEVEE_NEXT'
scene.cycles.sampling_pattern = 'TABULATED_SOBOL'
scene.view_settings.view_transform = 'Filmic'
bpy.context.view_layer.update()

# ---- added for rendering (the .blend has no active camera and no usable light): camera, sun
cam_auto = bpy.data.cameras.new('AutoCamera')
cam_auto.lens = 50.0
cam_auto.sensor_width = 36.0
cam_auto.clip_end = 1000.0
ob_auto_camera = bpy.data.objects.new('AutoCamera', cam_auto)
scene.collection.objects.link(ob_auto_camera)
ob_auto_camera.location = (0.359917, -0.30258, 2.28908)
ob_auto_camera.rotation_euler = (1.09748, -7.21219e-08, 0.694738)
scene.camera = ob_auto_camera
light_auto_sun = bpy.data.lights.new('AutoSun', 'SUN')
light_auto_sun.energy = 3.0
light_auto_sun.angle = 0.0523599
ob_auto_sun = bpy.data.objects.new('AutoSun', light_auto_sun)
scene.collection.objects.link(ob_auto_sun)
ob_auto_sun.rotation_euler = (0.872665, 0.174533, 0.523599)
bpy.context.view_layer.update()
